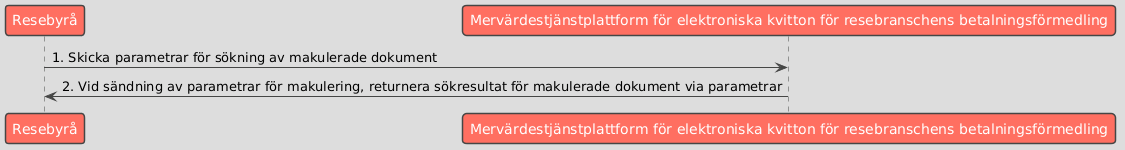

The diagram above was rendered by PlantUML. Its source (embedded in the PNG):
@startuml
!theme toy
skinparam defaultFontName "Microsoft JhengHei"

participant "Resebyrå" as Business
participant "Mervärdestjänstplattform för elektroniska kvitton för resebranschens betalningsförmedling" as Platform

Business -> Platform : 1. Skicka parametrar för sökning av makulerade dokument
Platform -> Business : 2. Vid sändning av parametrar för makulering, returnera sökresultat för makulerade dokument via parametrar
@enduml